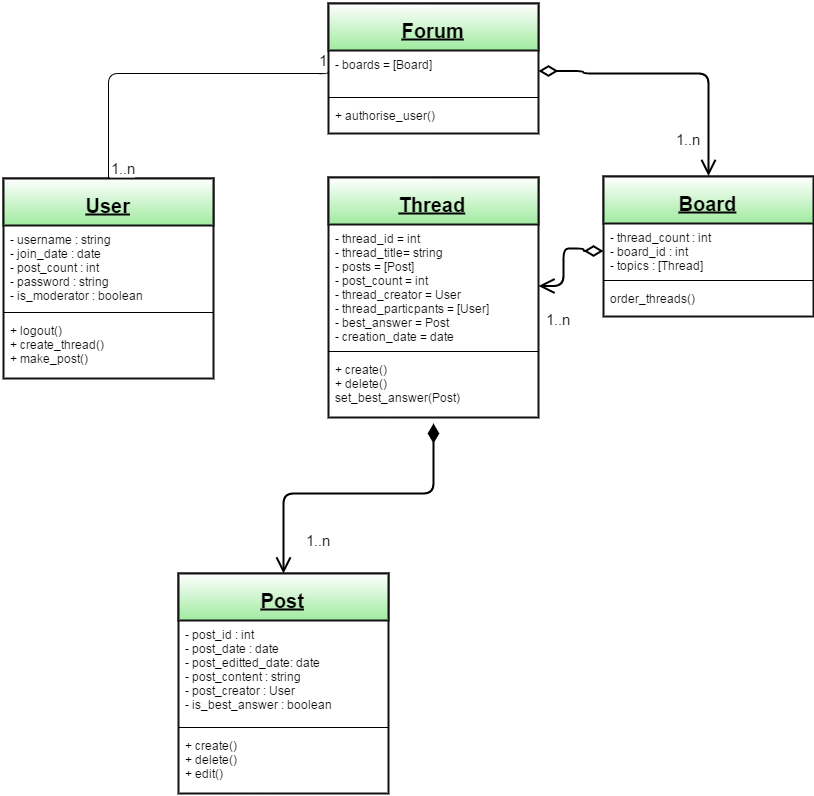

The diagram above was exported from draw.io. Its source (the exported page's mxGraphModel, read from the mxfile embedded in the PNG):
<mxGraphModel dx="1145" dy="2180" grid="1" gridSize="10" guides="1" tooltips="1" connect="1" arrows="1" fold="1" page="1" pageScale="1" pageWidth="826" pageHeight="1169" background="#ffffff" math="0">
  <root>
    <mxCell id="0" />
    <mxCell id="1" parent="0" />
    <mxCell id="2" value="&lt;font style=&quot;font-size: 20px&quot;&gt;&lt;b&gt;&lt;u&gt;User&lt;/u&gt;&lt;/b&gt;&lt;/font&gt;" style="swimlane;html=1;fontStyle=1;align=center;verticalAlign=top;childLayout=stackLayout;horizontal=1;startSize=47;horizontalStack=0;resizeParent=1;resizeLast=0;collapsible=1;marginBottom=0;swimlaneFillColor=#ffffff;strokeColor=#121212;strokeWidth=2;gradientColor=#A0EBA0;fontFamily=Helvetica;fontSize=29;" vertex="1" parent="1">
      <mxGeometry x="160" y="375" width="210" height="200" as="geometry" />
    </mxCell>
    <mxCell id="3" value="- username : string&lt;br&gt;- join_date : date&lt;br&gt;- post_count : int&lt;br&gt;- password : string&lt;br&gt;- is_moderator : boolean&lt;br&gt;" style="text;html=1;strokeColor=none;fillColor=none;align=left;verticalAlign=top;spacingLeft=4;spacingRight=4;whiteSpace=wrap;overflow=hidden;rotatable=0;points=[[0,0.5],[1,0.5]];portConstraint=eastwest;" vertex="1" parent="2">
      <mxGeometry y="47" width="210" height="83" as="geometry" />
    </mxCell>
    <mxCell id="4" value="" style="line;html=1;strokeWidth=1;fillColor=none;align=left;verticalAlign=middle;spacingTop=-1;spacingLeft=3;spacingRight=3;rotatable=0;labelPosition=right;points=[];portConstraint=eastwest;" vertex="1" parent="2">
      <mxGeometry y="130" width="210" height="8" as="geometry" />
    </mxCell>
    <mxCell id="5" value="+ logout()&lt;br&gt;+ create_thread()&lt;br&gt;+ make_post()&lt;br&gt;" style="text;html=1;strokeColor=none;fillColor=none;align=left;verticalAlign=top;spacingLeft=4;spacingRight=4;whiteSpace=wrap;overflow=hidden;rotatable=0;points=[[0,0.5],[1,0.5]];portConstraint=eastwest;" vertex="1" parent="2">
      <mxGeometry y="138" width="210" height="62" as="geometry" />
    </mxCell>
    <mxCell id="6" value="- username : string&lt;br&gt;- join_date : date&lt;br&gt;- post_count : int&lt;br&gt;- password : string&lt;br&gt;- is_moderator : boolean&lt;br&gt;" style="text;html=1;strokeColor=none;fillColor=none;align=left;verticalAlign=top;spacingLeft=4;spacingRight=4;whiteSpace=wrap;overflow=hidden;rotatable=0;points=[[0,0.5],[1,0.5]];portConstraint=eastwest;" vertex="1" parent="1">
      <mxGeometry x="160" y="422" width="210" height="83" as="geometry" />
    </mxCell>
    <mxCell id="7" value="" style="line;html=1;strokeWidth=1;fillColor=none;align=left;verticalAlign=middle;spacingTop=-1;spacingLeft=3;spacingRight=3;rotatable=0;labelPosition=right;points=[];portConstraint=eastwest;" vertex="1" parent="1">
      <mxGeometry x="160" y="505" width="210" height="8" as="geometry" />
    </mxCell>
    <mxCell id="8" value="+ logout()&lt;br&gt;+ create_thread()&lt;br&gt;+ make_post()&lt;br&gt;" style="text;html=1;strokeColor=none;fillColor=none;align=left;verticalAlign=top;spacingLeft=4;spacingRight=4;whiteSpace=wrap;overflow=hidden;rotatable=0;points=[[0,0.5],[1,0.5]];portConstraint=eastwest;" vertex="1" parent="1">
      <mxGeometry x="160" y="513" width="210" height="62" as="geometry" />
    </mxCell>
    <mxCell id="9" value="&lt;font style=&quot;font-size: 20px&quot;&gt;&lt;u&gt;Thread&lt;/u&gt;&lt;/font&gt;" style="swimlane;html=1;fontStyle=1;align=center;verticalAlign=top;childLayout=stackLayout;horizontal=1;startSize=47;horizontalStack=0;resizeParent=1;resizeLast=0;collapsible=1;marginBottom=0;swimlaneFillColor=#ffffff;strokeColor=#121212;strokeWidth=2;gradientColor=#A0EBA0;fontFamily=Helvetica;fontSize=29;" vertex="1" parent="1">
      <mxGeometry x="485" y="374" width="210" height="240" as="geometry" />
    </mxCell>
    <mxCell id="10" value="- thread_id = int&lt;br&gt;- thread_title= string&lt;br&gt;- posts = [Post]&lt;br&gt;- post_count = int&lt;br&gt;- thread_creator = User&lt;br&gt;- thread_particpants = [User]&lt;br&gt;- best_answer = Post&lt;br&gt;- creation_date = date&lt;br&gt;" style="text;html=1;strokeColor=none;fillColor=none;align=left;verticalAlign=top;spacingLeft=4;spacingRight=4;whiteSpace=wrap;overflow=hidden;rotatable=0;points=[[0,0.5],[1,0.5]];portConstraint=eastwest;" vertex="1" parent="9">
      <mxGeometry y="47" width="210" height="123" as="geometry" />
    </mxCell>
    <mxCell id="11" value="" style="line;html=1;strokeWidth=1;fillColor=none;align=left;verticalAlign=middle;spacingTop=-1;spacingLeft=3;spacingRight=3;rotatable=0;labelPosition=right;points=[];portConstraint=eastwest;" vertex="1" parent="9">
      <mxGeometry y="170" width="210" height="8" as="geometry" />
    </mxCell>
    <mxCell id="12" value="+ create()&lt;br&gt;+ delete()&lt;br&gt;set_best_answer(Post)&lt;br&gt;" style="text;html=1;strokeColor=none;fillColor=none;align=left;verticalAlign=top;spacingLeft=4;spacingRight=4;whiteSpace=wrap;overflow=hidden;rotatable=0;points=[[0,0.5],[1,0.5]];portConstraint=eastwest;" vertex="1" parent="9">
      <mxGeometry y="178" width="210" height="62" as="geometry" />
    </mxCell>
    <mxCell id="13" value="- thread_id = int&lt;br&gt;- thread_title= string&lt;br&gt;- posts = [Post]&lt;br&gt;- post_count = int&lt;br&gt;- thread_creator = User&lt;br&gt;- thread_particpants = [User]&lt;br&gt;- best_answer = Post&lt;br&gt;- creation_date = date&lt;br&gt;" style="text;html=1;strokeColor=none;fillColor=none;align=left;verticalAlign=top;spacingLeft=4;spacingRight=4;whiteSpace=wrap;overflow=hidden;rotatable=0;points=[[0,0.5],[1,0.5]];portConstraint=eastwest;" vertex="1" parent="1">
      <mxGeometry x="485" y="421" width="210" height="123" as="geometry" />
    </mxCell>
    <mxCell id="14" value="" style="line;html=1;strokeWidth=1;fillColor=none;align=left;verticalAlign=middle;spacingTop=-1;spacingLeft=3;spacingRight=3;rotatable=0;labelPosition=right;points=[];portConstraint=eastwest;" vertex="1" parent="1">
      <mxGeometry x="485" y="544" width="210" height="8" as="geometry" />
    </mxCell>
    <mxCell id="15" value="+ create()&lt;br&gt;+ delete()&lt;br&gt;set_best_answer(Post)&lt;br&gt;" style="text;html=1;strokeColor=none;fillColor=none;align=left;verticalAlign=top;spacingLeft=4;spacingRight=4;whiteSpace=wrap;overflow=hidden;rotatable=0;points=[[0,0.5],[1,0.5]];portConstraint=eastwest;" vertex="1" parent="1">
      <mxGeometry x="485" y="552" width="210" height="62" as="geometry" />
    </mxCell>
    <mxCell id="16" value="&lt;font style=&quot;font-size: 20px&quot;&gt;&lt;b&gt;&lt;u&gt;Post&lt;/u&gt;&lt;/b&gt;&lt;/font&gt;" style="swimlane;html=1;fontStyle=1;align=center;verticalAlign=top;childLayout=stackLayout;horizontal=1;startSize=47;horizontalStack=0;resizeParent=1;resizeLast=0;collapsible=1;marginBottom=0;swimlaneFillColor=#ffffff;strokeColor=#121212;strokeWidth=2;gradientColor=#A0EBA0;fontFamily=Helvetica;fontSize=29;" vertex="1" parent="1">
      <mxGeometry x="335" y="770" width="210" height="220" as="geometry" />
    </mxCell>
    <mxCell id="17" value="- post_id : int&lt;br&gt;- post_date : date&lt;br&gt;- post_editted_date: date&lt;br&gt;- post_content : string&lt;br&gt;- post_creator : User&lt;br&gt;- is_best_answer : boolean&lt;br&gt;" style="text;html=1;strokeColor=none;fillColor=none;align=left;verticalAlign=top;spacingLeft=4;spacingRight=4;whiteSpace=wrap;overflow=hidden;rotatable=0;points=[[0,0.5],[1,0.5]];portConstraint=eastwest;" vertex="1" parent="16">
      <mxGeometry y="47" width="210" height="103" as="geometry" />
    </mxCell>
    <mxCell id="18" value="" style="line;html=1;strokeWidth=1;fillColor=none;align=left;verticalAlign=middle;spacingTop=-1;spacingLeft=3;spacingRight=3;rotatable=0;labelPosition=right;points=[];portConstraint=eastwest;" vertex="1" parent="16">
      <mxGeometry y="150" width="210" height="8" as="geometry" />
    </mxCell>
    <mxCell id="19" value="+ create()&lt;br&gt;+ delete()&lt;br&gt;+ edit()&lt;br&gt;" style="text;html=1;strokeColor=none;fillColor=none;align=left;verticalAlign=top;spacingLeft=4;spacingRight=4;whiteSpace=wrap;overflow=hidden;rotatable=0;points=[[0,0.5],[1,0.5]];portConstraint=eastwest;" vertex="1" parent="16">
      <mxGeometry y="158" width="210" height="62" as="geometry" />
    </mxCell>
    <mxCell id="20" value="- post_id : int&lt;br&gt;- post_date : date&lt;br&gt;- post_editted_date: date&lt;br&gt;- post_content : string&lt;br&gt;- post_creator : User&lt;br&gt;- is_best_answer : boolean&lt;br&gt;" style="text;html=1;strokeColor=none;fillColor=none;align=left;verticalAlign=top;spacingLeft=4;spacingRight=4;whiteSpace=wrap;overflow=hidden;rotatable=0;points=[[0,0.5],[1,0.5]];portConstraint=eastwest;" vertex="1" parent="1">
      <mxGeometry x="335" y="817" width="210" height="103" as="geometry" />
    </mxCell>
    <mxCell id="21" value="" style="line;html=1;strokeWidth=1;fillColor=none;align=left;verticalAlign=middle;spacingTop=-1;spacingLeft=3;spacingRight=3;rotatable=0;labelPosition=right;points=[];portConstraint=eastwest;" vertex="1" parent="1">
      <mxGeometry x="335" y="920" width="210" height="8" as="geometry" />
    </mxCell>
    <mxCell id="22" value="+ create()&lt;br&gt;+ delete()&lt;br&gt;+ edit()&lt;br&gt;" style="text;html=1;strokeColor=none;fillColor=none;align=left;verticalAlign=top;spacingLeft=4;spacingRight=4;whiteSpace=wrap;overflow=hidden;rotatable=0;points=[[0,0.5],[1,0.5]];portConstraint=eastwest;" vertex="1" parent="1">
      <mxGeometry x="335" y="928" width="210" height="62" as="geometry" />
    </mxCell>
    <mxCell id="23" value="&lt;font style=&quot;font-size: 15px&quot;&gt;1..n&lt;/font&gt;" style="endArrow=open;html=1;endSize=12;startArrow=diamondThin;startSize=14;startFill=1;edgeStyle=orthogonalEdgeStyle;align=left;verticalAlign=bottom;strokeWidth=2;fontFamily=Helvetica;fontSize=29;endFill=0;entryX=0.5;entryY=0;" edge="1" target="16" parent="1">
      <mxGeometry x="440" y="620" as="geometry">
        <mxPoint x="590" y="620" as="sourcePoint" />
        <mxPoint x="580" y="605" as="targetPoint" />
        <Array as="points">
          <mxPoint x="590" y="690" />
          <mxPoint x="440" y="690" />
        </Array>
        <mxPoint as="offset" />
      </mxGeometry>
    </mxCell>
    <mxCell id="24" value="&lt;font style=&quot;font-size: 20px&quot;&gt;&lt;u&gt;Board&lt;/u&gt;&lt;/font&gt;" style="swimlane;html=1;fontStyle=1;align=center;verticalAlign=top;childLayout=stackLayout;horizontal=1;startSize=47;horizontalStack=0;resizeParent=1;resizeLast=0;collapsible=1;marginBottom=0;swimlaneFillColor=#ffffff;strokeColor=#121212;strokeWidth=2;gradientColor=#A0EBA0;fontFamily=Helvetica;fontSize=29;" vertex="1" parent="1">
      <mxGeometry x="760" y="373" width="210" height="140" as="geometry" />
    </mxCell>
    <mxCell id="25" value="- thread_count : int&lt;br&gt;- board_id : int&lt;br&gt;- topics : [Thread]&lt;br&gt;&lt;br&gt;" style="text;html=1;strokeColor=none;fillColor=none;align=left;verticalAlign=top;spacingLeft=4;spacingRight=4;whiteSpace=wrap;overflow=hidden;rotatable=0;points=[[0,0.5],[1,0.5]];portConstraint=eastwest;" vertex="1" parent="24">
      <mxGeometry y="47" width="210" height="53" as="geometry" />
    </mxCell>
    <mxCell id="26" value="" style="line;html=1;strokeWidth=1;fillColor=none;align=left;verticalAlign=middle;spacingTop=-1;spacingLeft=3;spacingRight=3;rotatable=0;labelPosition=right;points=[];portConstraint=eastwest;" vertex="1" parent="24">
      <mxGeometry y="100" width="210" height="8" as="geometry" />
    </mxCell>
    <mxCell id="27" value="order_threads()&lt;br&gt;" style="text;html=1;strokeColor=none;fillColor=none;align=left;verticalAlign=top;spacingLeft=4;spacingRight=4;whiteSpace=wrap;overflow=hidden;rotatable=0;points=[[0,0.5],[1,0.5]];portConstraint=eastwest;" vertex="1" parent="24">
      <mxGeometry y="108" width="210" height="22" as="geometry" />
    </mxCell>
    <mxCell id="28" value="- thread_count : int&lt;br&gt;- board_id : int&lt;br&gt;- topics : [Thread]&lt;br&gt;&lt;br&gt;" style="text;html=1;strokeColor=none;fillColor=none;align=left;verticalAlign=top;spacingLeft=4;spacingRight=4;whiteSpace=wrap;overflow=hidden;rotatable=0;points=[[0,0.5],[1,0.5]];portConstraint=eastwest;" vertex="1" parent="1">
      <mxGeometry x="760" y="420" width="210" height="53" as="geometry" />
    </mxCell>
    <mxCell id="29" value="" style="line;html=1;strokeWidth=1;fillColor=none;align=left;verticalAlign=middle;spacingTop=-1;spacingLeft=3;spacingRight=3;rotatable=0;labelPosition=right;points=[];portConstraint=eastwest;" vertex="1" parent="1">
      <mxGeometry x="760" y="473" width="210" height="8" as="geometry" />
    </mxCell>
    <mxCell id="30" value="order_threads()&lt;br&gt;" style="text;html=1;strokeColor=none;fillColor=none;align=left;verticalAlign=top;spacingLeft=4;spacingRight=4;whiteSpace=wrap;overflow=hidden;rotatable=0;points=[[0,0.5],[1,0.5]];portConstraint=eastwest;" vertex="1" parent="1">
      <mxGeometry x="760" y="481" width="210" height="22" as="geometry" />
    </mxCell>
    <mxCell id="31" value="&lt;font style=&quot;font-size: 15px&quot;&gt;1..n&lt;/font&gt;" style="endArrow=open;html=1;endSize=12;startArrow=diamondThin;startSize=14;startFill=0;edgeStyle=orthogonalEdgeStyle;align=left;verticalAlign=bottom;strokeWidth=2;fontFamily=Helvetica;fontSize=29;exitX=0;exitY=0.5;entryX=1;entryY=0.5;" edge="1" source="28" target="13" parent="1">
      <mxGeometry x="695" y="445" as="geometry">
        <mxPoint x="760" y="635" as="sourcePoint" />
        <mxPoint x="920" y="635" as="targetPoint" />
        <Array as="points">
          <mxPoint x="740" y="446" />
          <mxPoint x="720" y="446" />
          <mxPoint x="720" y="483" />
        </Array>
        <mxPoint as="offset" />
      </mxGeometry>
    </mxCell>
    <mxCell id="32" value="&lt;font style=&quot;font-size: 20px&quot;&gt;&lt;u&gt;Forum&lt;br&gt;&lt;/u&gt;&lt;/font&gt;" style="swimlane;html=1;fontStyle=1;align=center;verticalAlign=top;childLayout=stackLayout;horizontal=1;startSize=47;horizontalStack=0;resizeParent=1;resizeLast=0;collapsible=1;marginBottom=0;swimlaneFillColor=#ffffff;strokeColor=#121212;strokeWidth=2;gradientColor=#A0EBA0;fontFamily=Helvetica;fontSize=29;" vertex="1" parent="1">
      <mxGeometry x="485" y="200" width="210" height="130" as="geometry" />
    </mxCell>
    <mxCell id="33" value="- boards = [Board]&lt;br&gt;" style="text;html=1;strokeColor=none;fillColor=none;align=left;verticalAlign=top;spacingLeft=4;spacingRight=4;whiteSpace=wrap;overflow=hidden;rotatable=0;points=[[0,0.5],[1,0.5]];portConstraint=eastwest;" vertex="1" parent="32">
      <mxGeometry y="47" width="210" height="43" as="geometry" />
    </mxCell>
    <mxCell id="34" value="" style="line;html=1;strokeWidth=1;fillColor=none;align=left;verticalAlign=middle;spacingTop=-1;spacingLeft=3;spacingRight=3;rotatable=0;labelPosition=right;points=[];portConstraint=eastwest;" vertex="1" parent="32">
      <mxGeometry y="90" width="210" height="8" as="geometry" />
    </mxCell>
    <mxCell id="35" value="+ authorise_user()&lt;br&gt;" style="text;html=1;strokeColor=none;fillColor=none;align=left;verticalAlign=top;spacingLeft=4;spacingRight=4;whiteSpace=wrap;overflow=hidden;rotatable=0;points=[[0,0.5],[1,0.5]];portConstraint=eastwest;" vertex="1" parent="32">
      <mxGeometry y="98" width="210" height="22" as="geometry" />
    </mxCell>
    <mxCell id="36" value="- boards = [Board]&lt;br&gt;" style="text;html=1;strokeColor=none;fillColor=none;align=left;verticalAlign=top;spacingLeft=4;spacingRight=4;whiteSpace=wrap;overflow=hidden;rotatable=0;points=[[0,0.5],[1,0.5]];portConstraint=eastwest;" vertex="1" parent="1">
      <mxGeometry x="485" y="247" width="210" height="43" as="geometry" />
    </mxCell>
    <mxCell id="37" value="" style="line;html=1;strokeWidth=1;fillColor=none;align=left;verticalAlign=middle;spacingTop=-1;spacingLeft=3;spacingRight=3;rotatable=0;labelPosition=right;points=[];portConstraint=eastwest;" vertex="1" parent="1">
      <mxGeometry x="485" y="290" width="210" height="8" as="geometry" />
    </mxCell>
    <mxCell id="38" value="+ authorise_user()&lt;br&gt;" style="text;html=1;strokeColor=none;fillColor=none;align=left;verticalAlign=top;spacingLeft=4;spacingRight=4;whiteSpace=wrap;overflow=hidden;rotatable=0;points=[[0,0.5],[1,0.5]];portConstraint=eastwest;" vertex="1" parent="1">
      <mxGeometry x="485" y="298" width="210" height="22" as="geometry" />
    </mxCell>
    <mxCell id="39" value="&lt;font style=&quot;font-size: 15px&quot;&gt;1..n&lt;/font&gt;" style="endArrow=open;html=1;endSize=12;startArrow=diamondThin;startSize=14;startFill=0;edgeStyle=orthogonalEdgeStyle;align=left;verticalAlign=bottom;strokeWidth=2;fontFamily=Helvetica;fontSize=29;entryX=0.5;entryY=0;exitX=1;exitY=0.5;" edge="1" source="36" target="24" parent="1">
      <mxGeometry as="geometry">
        <mxPoint x="841" y="275" as="sourcePoint" />
        <mxPoint x="705.3333333333335" y="477.7142857142858" as="targetPoint" />
        <Array as="points">
          <mxPoint x="740" y="269" />
          <mxPoint x="865" y="269" />
        </Array>
        <mxPoint x="50" y="29" as="offset" />
      </mxGeometry>
    </mxCell>
    <mxCell id="40" value="" style="endArrow=none;html=1;edgeStyle=orthogonalEdgeStyle;entryX=0;entryY=0.5;exitX=0.5;exitY=0;" edge="1" source="2" target="36" parent="1">
      <mxGeometry x="265" y="267.5" as="geometry">
        <mxPoint x="280" y="250" as="sourcePoint" />
        <mxPoint x="440" y="250" as="targetPoint" />
        <Array as="points">
          <mxPoint x="265" y="269" />
        </Array>
      </mxGeometry>
    </mxCell>
    <mxCell id="41" value="&lt;font style=&quot;font-size: 15px&quot;&gt;1..n&lt;/font&gt;" style="resizable=0;html=1;align=left;verticalAlign=bottom;labelBackgroundColor=#ffffff;fontSize=10;" connectable="0" vertex="1" parent="40">
      <mxGeometry x="-1" relative="1" as="geometry" />
    </mxCell>
    <mxCell id="42" value="&lt;font style=&quot;font-size: 15px&quot;&gt;1&lt;/font&gt;" style="resizable=0;html=1;align=right;verticalAlign=bottom;labelBackgroundColor=#ffffff;fontSize=10;" connectable="0" vertex="1" parent="40">
      <mxGeometry x="1" relative="1" as="geometry" />
    </mxCell>
    <mxCell id="43" value="&lt;font style=&quot;font-size: 15px&quot;&gt;1..n&lt;/font&gt;" style="resizable=0;html=1;align=left;verticalAlign=bottom;labelBackgroundColor=#ffffff;fontSize=10;" connectable="0" vertex="1" parent="1">
      <mxGeometry x="265" y="375" as="geometry" />
    </mxCell>
    <mxCell id="44" value="&lt;font style=&quot;font-size: 15px&quot;&gt;1&lt;/font&gt;" style="resizable=0;html=1;align=right;verticalAlign=bottom;labelBackgroundColor=#ffffff;fontSize=10;" connectable="0" vertex="1" parent="1">
      <mxGeometry x="485" y="267.5" as="geometry" />
    </mxCell>
  </root>
</mxGraphModel>